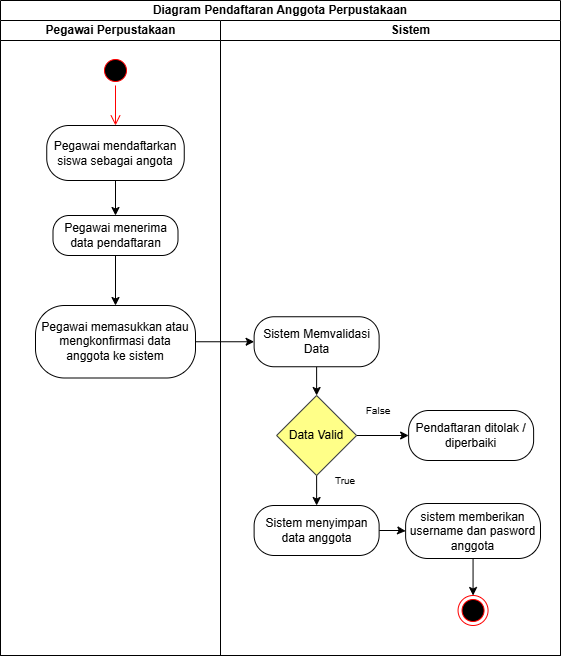

The diagram above was exported from draw.io. Its source (the exported page's mxGraphModel, read from the mxfile embedded in the PNG):
<mxGraphModel dx="1042" dy="626" grid="1" gridSize="10" guides="1" tooltips="1" connect="1" arrows="1" fold="1" page="1" pageScale="1" pageWidth="850" pageHeight="1100" math="0" shadow="0">
  <root>
    <mxCell id="0" />
    <mxCell id="1" parent="0" />
    <mxCell id="2Pn6YEmffEhsMuDD8SX6-1" parent="1" style="swimlane;html=1;childLayout=stackLayout;resizeParent=1;resizeParentMax=0;startSize=20;whiteSpace=wrap;movable=1;resizable=1;rotatable=1;deletable=1;editable=1;locked=0;connectable=1;" value="Diagram &lt;span data-start=&quot;1107&quot; data-end=&quot;1143&quot; style=&quot;&quot;&gt;Pendaftaran Anggota Perpustakaan&lt;/span&gt;" vertex="1">
      <mxGeometry height="655" width="560" x="180" y="85" as="geometry" />
    </mxCell>
    <mxCell id="2Pn6YEmffEhsMuDD8SX6-2" parent="2Pn6YEmffEhsMuDD8SX6-1" style="swimlane;html=1;startSize=20;" value="Pegawai Perpustakaan" vertex="1">
      <mxGeometry height="635" width="220" y="20" as="geometry" />
    </mxCell>
    <mxCell id="hAHFGfuRw9i-LLTK1t8Y-1" parent="2Pn6YEmffEhsMuDD8SX6-2" style="ellipse;html=1;shape=startState;fillColor=#000000;strokeColor=#ff0000;" value="" vertex="1">
      <mxGeometry height="30" width="30" x="100" y="35" as="geometry" />
    </mxCell>
    <mxCell id="hAHFGfuRw9i-LLTK1t8Y-2" edge="1" parent="2Pn6YEmffEhsMuDD8SX6-2" source="hAHFGfuRw9i-LLTK1t8Y-1" style="edgeStyle=orthogonalEdgeStyle;html=1;verticalAlign=bottom;endArrow=open;endSize=8;strokeColor=#ff0000;rounded=0;" value="">
      <mxGeometry relative="1" as="geometry">
        <mxPoint x="115" y="105" as="targetPoint" />
      </mxGeometry>
    </mxCell>
    <mxCell id="2Pn6YEmffEhsMuDD8SX6-4" parent="2Pn6YEmffEhsMuDD8SX6-2" style="rounded=1;whiteSpace=wrap;html=1;arcSize=40;" value="Pegawai mendaftarkan siswa sebagai angota" vertex="1">
      <mxGeometry height="55" width="137.5" x="46.25" y="105" as="geometry" />
    </mxCell>
    <mxCell id="IP9pZrtPL1BGdcaI1Nwk-1" parent="2Pn6YEmffEhsMuDD8SX6-2" style="rounded=1;whiteSpace=wrap;html=1;arcSize=40;" value="Pegawai menerima data pendaftaran" vertex="1">
      <mxGeometry height="40" width="125" x="52.5" y="195" as="geometry" />
    </mxCell>
    <mxCell id="IP9pZrtPL1BGdcaI1Nwk-2" edge="1" parent="2Pn6YEmffEhsMuDD8SX6-2" source="2Pn6YEmffEhsMuDD8SX6-4" style="endArrow=classic;html=1;rounded=0;exitX=0.5;exitY=1;exitDx=0;exitDy=0;entryX=0.5;entryY=0;entryDx=0;entryDy=0;" target="IP9pZrtPL1BGdcaI1Nwk-1" value="">
      <mxGeometry height="50" relative="1" width="50" as="geometry">
        <mxPoint x="190" y="145" as="sourcePoint" />
        <mxPoint x="240" y="95" as="targetPoint" />
      </mxGeometry>
    </mxCell>
    <mxCell id="KMoQVXOvKLZBDvRsmI_j-1" parent="2Pn6YEmffEhsMuDD8SX6-2" style="rounded=1;whiteSpace=wrap;html=1;arcSize=40;" value="Pegawai memasukkan atau mengkonfirmasi data anggota ke sistem" vertex="1">
      <mxGeometry height="72.5" width="160" x="35" y="285" as="geometry" />
    </mxCell>
    <mxCell id="KMoQVXOvKLZBDvRsmI_j-2" edge="1" parent="2Pn6YEmffEhsMuDD8SX6-2" source="IP9pZrtPL1BGdcaI1Nwk-1" style="endArrow=classic;html=1;rounded=0;exitX=0.5;exitY=1;exitDx=0;exitDy=0;entryX=0.5;entryY=0;entryDx=0;entryDy=0;" target="KMoQVXOvKLZBDvRsmI_j-1" value="">
      <mxGeometry height="50" relative="1" width="50" as="geometry">
        <mxPoint x="190" y="145" as="sourcePoint" />
        <mxPoint x="240" y="95" as="targetPoint" />
      </mxGeometry>
    </mxCell>
    <mxCell id="2Pn6YEmffEhsMuDD8SX6-17" parent="2Pn6YEmffEhsMuDD8SX6-1" style="swimlane;html=1;startSize=20;swimlaneLine=1;" value="&lt;blockquote style=&quot;margin: 0 0 0 40px; border: none; padding: 0px;&quot;&gt;Sistem&lt;/blockquote&gt;" vertex="1">
      <mxGeometry height="635" width="340" x="220" y="20" as="geometry">
        <mxRectangle height="910" width="40" x="220" y="20" as="alternateBounds" />
      </mxGeometry>
    </mxCell>
    <mxCell id="T9juHgiCvtVWKLWDl1Nk-1" edge="1" parent="2Pn6YEmffEhsMuDD8SX6-17" source="T9juHgiCvtVWKLWDl1Nk-2" style="edgeStyle=orthogonalEdgeStyle;rounded=0;orthogonalLoop=1;jettySize=auto;html=1;exitX=0.5;exitY=1;exitDx=0;exitDy=0;entryX=0.5;entryY=0;entryDx=0;entryDy=0;" target="T9juHgiCvtVWKLWDl1Nk-6">
      <mxGeometry relative="1" as="geometry" />
    </mxCell>
    <mxCell id="T9juHgiCvtVWKLWDl1Nk-2" parent="2Pn6YEmffEhsMuDD8SX6-17" style="rounded=1;whiteSpace=wrap;html=1;arcSize=40;" value="Sistem Memvalidasi Data" vertex="1">
      <mxGeometry height="50" width="125" x="33.61999999999999" y="296.25" as="geometry" />
    </mxCell>
    <mxCell id="T9juHgiCvtVWKLWDl1Nk-3" parent="2Pn6YEmffEhsMuDD8SX6-17" style="rounded=1;whiteSpace=wrap;html=1;arcSize=40;" value="Pendaftaran ditolak / diperbaiki" vertex="1">
      <mxGeometry height="50" width="125" x="188.12" y="390" as="geometry" />
    </mxCell>
    <mxCell id="T9juHgiCvtVWKLWDl1Nk-4" edge="1" parent="2Pn6YEmffEhsMuDD8SX6-17" source="T9juHgiCvtVWKLWDl1Nk-6" style="edgeStyle=orthogonalEdgeStyle;rounded=0;orthogonalLoop=1;jettySize=auto;html=1;exitX=1;exitY=0.5;exitDx=0;exitDy=0;entryX=0;entryY=0.5;entryDx=0;entryDy=0;" target="T9juHgiCvtVWKLWDl1Nk-3">
      <mxGeometry relative="1" as="geometry" />
    </mxCell>
    <mxCell id="T9juHgiCvtVWKLWDl1Nk-5" edge="1" parent="2Pn6YEmffEhsMuDD8SX6-17" source="T9juHgiCvtVWKLWDl1Nk-6" style="edgeStyle=orthogonalEdgeStyle;rounded=0;orthogonalLoop=1;jettySize=auto;html=1;exitX=0.5;exitY=1;exitDx=0;exitDy=0;entryX=0.5;entryY=0;entryDx=0;entryDy=0;" target="T9juHgiCvtVWKLWDl1Nk-9">
      <mxGeometry relative="1" as="geometry" />
    </mxCell>
    <mxCell id="T9juHgiCvtVWKLWDl1Nk-6" parent="2Pn6YEmffEhsMuDD8SX6-17" style="rhombus;whiteSpace=wrap;html=1;fillColor=#ffff88;strokeColor=#36393d;" value="Data Valid" vertex="1">
      <mxGeometry height="80" width="80" x="56.12" y="375" as="geometry" />
    </mxCell>
    <mxCell id="T9juHgiCvtVWKLWDl1Nk-7" parent="2Pn6YEmffEhsMuDD8SX6-17" style="text;html=1;whiteSpace=wrap;strokeColor=none;fillColor=none;align=center;verticalAlign=middle;rounded=0;" value="&lt;font style=&quot;font-size: 10px;&quot;&gt;False&lt;/font&gt;" vertex="1">
      <mxGeometry height="30" width="60" x="128.12" y="375" as="geometry" />
    </mxCell>
    <mxCell id="T9juHgiCvtVWKLWDl1Nk-8" edge="1" parent="2Pn6YEmffEhsMuDD8SX6-17" source="T9juHgiCvtVWKLWDl1Nk-9" style="edgeStyle=orthogonalEdgeStyle;rounded=0;orthogonalLoop=1;jettySize=auto;html=1;exitX=1;exitY=0.5;exitDx=0;exitDy=0;" target="T9juHgiCvtVWKLWDl1Nk-12">
      <mxGeometry relative="1" as="geometry" />
    </mxCell>
    <mxCell id="T9juHgiCvtVWKLWDl1Nk-9" parent="2Pn6YEmffEhsMuDD8SX6-17" style="rounded=1;whiteSpace=wrap;html=1;arcSize=40;" value="Sistem menyimpan data anggota" vertex="1">
      <mxGeometry height="50" width="125" x="33.62" y="485" as="geometry" />
    </mxCell>
    <mxCell id="T9juHgiCvtVWKLWDl1Nk-10" parent="2Pn6YEmffEhsMuDD8SX6-17" style="text;html=1;whiteSpace=wrap;strokeColor=none;fillColor=none;align=center;verticalAlign=middle;rounded=0;" value="&lt;span style=&quot;font-size: 10px;&quot;&gt;True&lt;/span&gt;" vertex="1">
      <mxGeometry height="30" width="60" x="94.86999999999999" y="445" as="geometry" />
    </mxCell>
    <mxCell id="T9juHgiCvtVWKLWDl1Nk-11" edge="1" parent="2Pn6YEmffEhsMuDD8SX6-17" source="T9juHgiCvtVWKLWDl1Nk-12" style="rounded=0;orthogonalLoop=1;jettySize=auto;html=1;exitX=0.5;exitY=1;exitDx=0;exitDy=0;entryX=0.5;entryY=0;entryDx=0;entryDy=0;" target="T9juHgiCvtVWKLWDl1Nk-13">
      <mxGeometry relative="1" as="geometry" />
    </mxCell>
    <mxCell id="T9juHgiCvtVWKLWDl1Nk-12" parent="2Pn6YEmffEhsMuDD8SX6-17" style="rounded=1;whiteSpace=wrap;html=1;arcSize=40;" value="sistem memberikan username dan pasword anggota" vertex="1">
      <mxGeometry height="55" width="134.88" x="185.12" y="483" as="geometry" />
    </mxCell>
    <mxCell id="T9juHgiCvtVWKLWDl1Nk-13" parent="2Pn6YEmffEhsMuDD8SX6-17" style="ellipse;html=1;shape=endState;fillColor=#000000;strokeColor=#ff0000;" value="" vertex="1">
      <mxGeometry height="30" width="30" x="237.56" y="575" as="geometry" />
    </mxCell>
    <mxCell id="T9juHgiCvtVWKLWDl1Nk-14" edge="1" parent="2Pn6YEmffEhsMuDD8SX6-1" source="KMoQVXOvKLZBDvRsmI_j-1" style="endArrow=classic;html=1;rounded=0;exitX=1;exitY=0.5;exitDx=0;exitDy=0;entryX=0;entryY=0.5;entryDx=0;entryDy=0;" target="T9juHgiCvtVWKLWDl1Nk-2" value="">
      <mxGeometry height="50" relative="1" width="50" as="geometry">
        <mxPoint x="190" y="365" as="sourcePoint" />
        <mxPoint x="240" y="315" as="targetPoint" />
      </mxGeometry>
    </mxCell>
  </root>
</mxGraphModel>